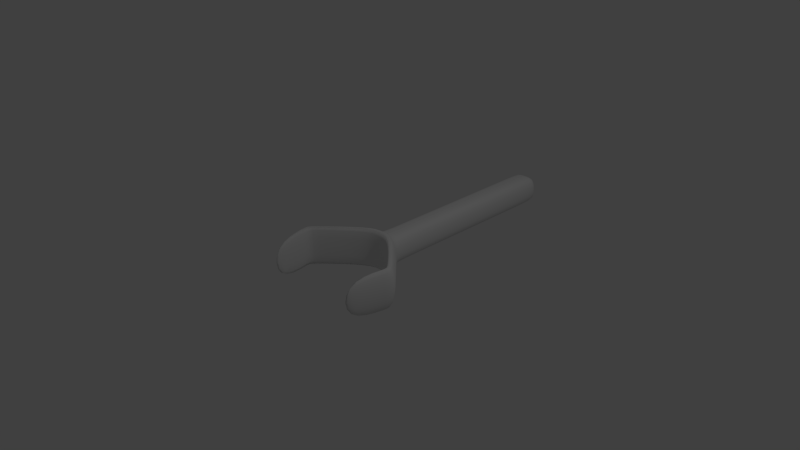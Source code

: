 # Source: catcher.blend  (saved by Blender 2.69.0; exported with 4.5.12 LTS)
import bpy
from mathutils import Matrix  # noqa: F401  (used for matrix-valued properties, if any)

bpy.ops.wm.read_factory_settings(use_empty=True)
scene = bpy.context.scene
scene.name = 'Scene'

# ---- collections
col_collection_1 = bpy.data.collections.new('Collection 1'); scene.collection.children.link(col_collection_1)

# ---- world
world_world = bpy.data.worlds.new('World'); scene.world = world_world
world_world.color = (0.05088, 0.05088, 0.05088)
world_world.use_sun_shadow = False
world_world.sun_shadow_jitter_overblur = 0.0
world_world.cycles.sampling_method = 'MANUAL'
world_world.cycles.sample_map_resolution = 256

# ---- cameras
cam_camera = bpy.data.cameras.new('Camera')
cam_camera.clip_end = 100.0
cam_camera.lens = 35.0
cam_camera.sensor_width = 32.0
cam_camera.sensor_height = 18.0
cam_camera.ortho_scale = 7.314
cam_camera.dof.focus_distance = 0.0
cam_camera.dof.aperture_fstop = 128.0

# ---- lights
light_lamp = bpy.data.lights.new('Lamp', 'POINT')
light_lamp.transmission_factor = 0.0
light_lamp.cutoff_distance = 30.0
light_lamp.energy = 100.0
light_lamp.shadow_buffer_clip_start = 1.001
light_lamp.shadow_soft_size = 0.1
light_lamp.shadow_maximum_resolution = 0.006
light_lamp.use_absolute_resolution = True
light_lamp.cycles.use_multiple_importance_sampling = False

# ---- meshes
me_cube_001 = bpy.data.meshes.new('Cube.001')
me_cube_001.from_pydata([(1.0, 1.823, -1.0), (1.0, -1.0, -1.0), (1.0, 1.823, 1.0), (1.0, -1.0, 1.0), (1.0, -1.171, -1.954), (1.0, -1.171, 1.954), (4.455, -1.637, -0.9608), (4.455, -1.637, 1.039), (3.738, -1.687, -1.915), (3.738, -1.687, 1.993), (0.0006246, 1.823, 1.0), (0.0006246, 1.823, -1.0), (0.0006246, -1.0, 1.0), (0.0006246, -1.0, -1.0), (0.0006246, -1.171, 1.954), (0.0006246, -1.171, -1.954), (3.65, -2.338, -0.9608), (3.65, -2.338, 1.039), (3.176, -2.301, -1.915), (3.176, -2.301, 1.993), (1.0, -0.9733, 1.0), (1.0, -0.9733, -1.0), (0.0006246, -0.9733, -1.0), (0.0006246, -0.9733, 1.0), (1.0, 1.792, -1.0), (1.0, 1.792, 1.0), (0.0006246, 1.792, -1.0), (0.0006246, 1.792, 1.0), (4.417, -1.672, 1.039), (3.711, -1.716, 1.993), (3.711, -1.716, -1.915), (4.417, -1.672, -0.9608)], [], [(10, 2, 0, 11), (20, 3, 1, 21), (13, 1, 4, 15), (26, 11, 0, 24), (3, 5, 9, 7), (28, 29, 19, 17), (4, 1, 6, 8), (5, 4, 8, 9), (1, 3, 7, 6), (25, 2, 10, 27), (5, 14, 15, 4), (3, 12, 14, 5), (16, 17, 19, 18), (30, 31, 16, 18), (29, 30, 18, 19), (31, 28, 17, 16), (25, 20, 21, 24), (13, 22, 21, 1), (3, 20, 23, 12), (22, 26, 24, 21), (20, 25, 27, 23), (2, 25, 24, 0), (7, 9, 29, 28), (8, 6, 31, 30), (9, 8, 30, 29), (6, 7, 28, 31)])
me_cube_001.polygons.foreach_set('use_smooth', [True] * 26)
me_cube_001.use_remesh_preserve_volume = False
me_cube_001.use_remesh_preserve_attributes = False
me_cube_001.use_mirror_vertex_groups = False
me_cube_001.update()

# ---- objects
ob_cube = bpy.data.objects.new('Cube', me_cube_001)
ob_lamp = bpy.data.objects.new('Lamp', light_lamp)
ob_camera = bpy.data.objects.new('Camera', cam_camera)

# ---- transforms, parenting, visibility, modifiers, constraints
ob_cube.location = (0.0, 1.227, 0.0)
ob_cube.scale = (0.1943, 1.0, 0.1989)
ob_cube.lineart.crease_threshold = 0.0
_m = ob_cube.modifiers.new('Subsurf', 'SUBSURF')
_m.uv_smooth = 'PRESERVE_CORNERS'
_m.quality = 2
_m.levels = 2
_m.show_only_control_edges = False
_m = ob_cube.modifiers.new('Mirror', 'MIRROR')
ob_lamp.location = (4.076, 1.005, 5.904)
ob_lamp.rotation_euler = (0.6503, 0.05522, 1.866)
ob_lamp.lock_rotations_4d = False
ob_lamp.empty_display_type = 'ARROWS'
ob_lamp.color = (0.0, 0.0, 0.0, 0.0)
ob_lamp.lineart.crease_threshold = 0.0
ob_camera.location = (7.481, -6.508, 5.344)
ob_camera.rotation_euler = (1.109, 0.01082, 0.8149)
ob_camera.lock_rotations_4d = False
ob_camera.empty_display_type = 'ARROWS'
ob_camera.color = (0.0, 0.0, 0.0, 0.0)
ob_camera.display_type = 'WIRE'
ob_camera.lineart.crease_threshold = 0.0

# ---- collection membership
col_collection_1.objects.link(ob_cube)
col_collection_1.objects.link(ob_lamp)
col_collection_1.objects.link(ob_camera)

# ---- scene / render settings (as saved in the file)
scene.camera = ob_camera
scene.frame_start = 1; scene.frame_end = 250; scene.frame_set(1)
scene.render.engine = 'BLENDER_EEVEE_NEXT'
scene.render.image_settings.compression = 90
scene.render.resolution_percentage = 50
scene.render.dither_intensity = 0.0
scene.cycles.use_denoising = False
scene.cycles.samples = 10
scene.cycles.sampling_pattern = 'TABULATED_SOBOL'
scene.cycles.light_sampling_threshold = 0.0
scene.cycles.use_adaptive_sampling = False
scene.cycles.use_light_tree = False
scene.cycles.blur_glossy = 0.0
scene.cycles.volume_bounces = 1
scene.cycles.pixel_filter_type = 'GAUSSIAN'
scene.cycles.sample_clamp_indirect = 0.0
scene.view_settings.view_transform = 'Standard'
bpy.context.view_layer.update()
